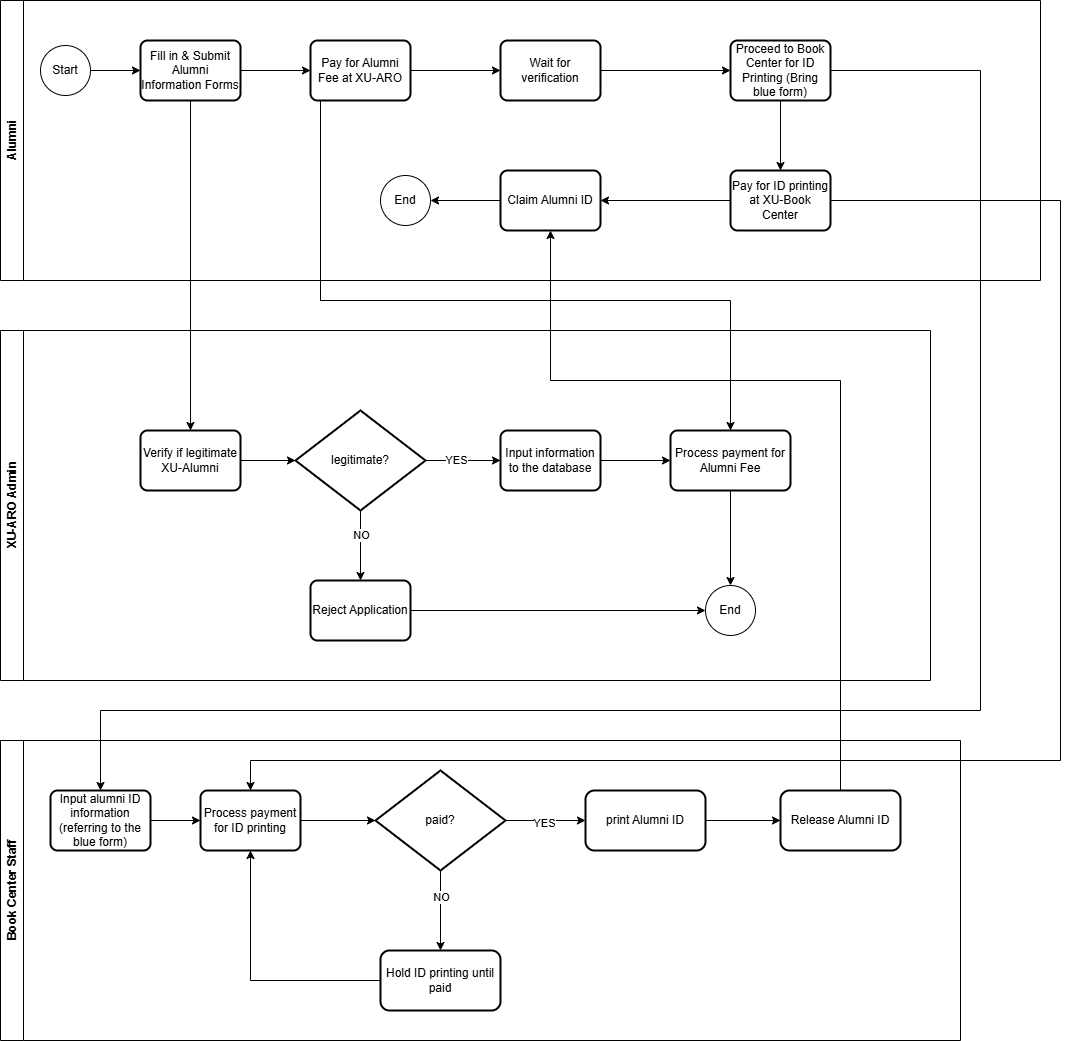

The diagram above was exported from draw.io. Its source (the exported page's mxGraphModel, read from the mxfile embedded in the PNG):
<mxGraphModel dx="1210" dy="1068" grid="1" gridSize="10" guides="1" tooltips="1" connect="1" arrows="1" fold="1" page="1" pageScale="1" pageWidth="850" pageHeight="1100" math="0" shadow="0">
  <root>
    <mxCell id="0" />
    <mxCell id="1" parent="0" />
    <mxCell id="1sTQbya6x_u-xSHpV_B4-20" parent="1" style="swimlane;horizontal=0;whiteSpace=wrap;html=1;" value="Book Center Staff" vertex="1">
      <mxGeometry height="300" width="960" x="850" y="740" as="geometry" />
    </mxCell>
    <mxCell id="KzrigznwOVd4Okfa7fX0-8" edge="1" parent="1sTQbya6x_u-xSHpV_B4-20" source="KzrigznwOVd4Okfa7fX0-6" style="edgeStyle=orthogonalEdgeStyle;rounded=0;orthogonalLoop=1;jettySize=auto;html=1;" target="KzrigznwOVd4Okfa7fX0-7" value="">
      <mxGeometry relative="1" as="geometry" />
    </mxCell>
    <mxCell id="KzrigznwOVd4Okfa7fX0-14" connectable="0" parent="KzrigznwOVd4Okfa7fX0-8" style="edgeLabel;html=1;align=center;verticalAlign=middle;resizable=0;points=[];" value="YES" vertex="1">
      <mxGeometry relative="1" x="-0.0521" y="-2" as="geometry">
        <mxPoint as="offset" />
      </mxGeometry>
    </mxCell>
    <mxCell id="KzrigznwOVd4Okfa7fX0-12" edge="1" parent="1sTQbya6x_u-xSHpV_B4-20" source="KzrigznwOVd4Okfa7fX0-6" style="edgeStyle=orthogonalEdgeStyle;rounded=0;orthogonalLoop=1;jettySize=auto;html=1;" target="KzrigznwOVd4Okfa7fX0-11" value="">
      <mxGeometry relative="1" as="geometry" />
    </mxCell>
    <mxCell id="KzrigznwOVd4Okfa7fX0-13" connectable="0" parent="KzrigznwOVd4Okfa7fX0-12" style="edgeLabel;html=1;align=center;verticalAlign=middle;resizable=0;points=[];" value="NO" vertex="1">
      <mxGeometry relative="1" x="-0.3686" as="geometry">
        <mxPoint as="offset" />
      </mxGeometry>
    </mxCell>
    <mxCell id="KzrigznwOVd4Okfa7fX0-6" parent="1sTQbya6x_u-xSHpV_B4-20" style="strokeWidth=2;html=1;shape=mxgraph.flowchart.decision;whiteSpace=wrap;" value="paid?" vertex="1">
      <mxGeometry height="100" width="130" x="375" y="30" as="geometry" />
    </mxCell>
    <mxCell id="KzrigznwOVd4Okfa7fX0-10" edge="1" parent="1sTQbya6x_u-xSHpV_B4-20" source="KzrigznwOVd4Okfa7fX0-7" style="edgeStyle=orthogonalEdgeStyle;rounded=0;orthogonalLoop=1;jettySize=auto;html=1;" target="KzrigznwOVd4Okfa7fX0-9" value="">
      <mxGeometry relative="1" as="geometry" />
    </mxCell>
    <mxCell id="KzrigznwOVd4Okfa7fX0-7" parent="1sTQbya6x_u-xSHpV_B4-20" style="rounded=1;whiteSpace=wrap;html=1;strokeWidth=2;" value="print Alumni ID" vertex="1">
      <mxGeometry height="60" width="120" x="585" y="50" as="geometry" />
    </mxCell>
    <mxCell id="KzrigznwOVd4Okfa7fX0-9" parent="1sTQbya6x_u-xSHpV_B4-20" style="rounded=1;whiteSpace=wrap;html=1;strokeWidth=2;" value="Release Alumni ID" vertex="1">
      <mxGeometry height="60" width="120" x="780" y="50" as="geometry" />
    </mxCell>
    <mxCell id="KzrigznwOVd4Okfa7fX0-25" edge="1" parent="1sTQbya6x_u-xSHpV_B4-20" source="KzrigznwOVd4Okfa7fX0-11" style="edgeStyle=orthogonalEdgeStyle;rounded=0;orthogonalLoop=1;jettySize=auto;html=1;exitX=0;exitY=0.5;exitDx=0;exitDy=0;entryX=0.5;entryY=1;entryDx=0;entryDy=0;" target="1sTQbya6x_u-xSHpV_B4-4">
      <mxGeometry relative="1" as="geometry" />
    </mxCell>
    <mxCell id="KzrigznwOVd4Okfa7fX0-11" parent="1sTQbya6x_u-xSHpV_B4-20" style="rounded=1;whiteSpace=wrap;html=1;strokeWidth=2;" value="Hold ID printing until paid" vertex="1">
      <mxGeometry height="60" width="120" x="380" y="210" as="geometry" />
    </mxCell>
    <mxCell id="1sTQbya6x_u-xSHpV_B4-3" parent="1sTQbya6x_u-xSHpV_B4-20" style="rounded=1;whiteSpace=wrap;html=1;absoluteArcSize=1;arcSize=14;strokeWidth=2;" value="Input alumni ID information (referring to the blue form)" vertex="1">
      <mxGeometry height="60" width="100" x="50" y="50" as="geometry" />
    </mxCell>
    <mxCell id="1sTQbya6x_u-xSHpV_B4-4" parent="1sTQbya6x_u-xSHpV_B4-20" style="rounded=1;whiteSpace=wrap;html=1;absoluteArcSize=1;arcSize=14;strokeWidth=2;" value="Process payment for ID printing" vertex="1">
      <mxGeometry height="60" width="100" x="200" y="50" as="geometry" />
    </mxCell>
    <mxCell id="1sTQbya6x_u-xSHpV_B4-12" edge="1" parent="1sTQbya6x_u-xSHpV_B4-20" source="1sTQbya6x_u-xSHpV_B4-3" style="edgeStyle=orthogonalEdgeStyle;rounded=0;orthogonalLoop=1;jettySize=auto;html=1;" target="1sTQbya6x_u-xSHpV_B4-4" value="">
      <mxGeometry relative="1" as="geometry" />
    </mxCell>
    <mxCell id="1sTQbya6x_u-xSHpV_B4-13" edge="1" parent="1sTQbya6x_u-xSHpV_B4-20" source="1sTQbya6x_u-xSHpV_B4-4" style="edgeStyle=orthogonalEdgeStyle;rounded=0;orthogonalLoop=1;jettySize=auto;html=1;entryX=0;entryY=0.5;entryDx=0;entryDy=0;entryPerimeter=0;" target="KzrigznwOVd4Okfa7fX0-6" value="">
      <mxGeometry relative="1" as="geometry">
        <mxPoint x="345" y="130" as="targetPoint" />
      </mxGeometry>
    </mxCell>
    <mxCell id="ZjQmaYb0GwM9MlzEawvp-26" parent="1" style="swimlane;horizontal=0;whiteSpace=wrap;html=1;" value="Alumni" vertex="1">
      <mxGeometry height="280" width="1040" x="850" as="geometry" />
    </mxCell>
    <mxCell id="ycmqhyLrmMNGUL8PHbv7-1" parent="ZjQmaYb0GwM9MlzEawvp-26" style="rounded=1;whiteSpace=wrap;html=1;absoluteArcSize=1;arcSize=14;strokeWidth=2;" value="Proceed to Book Center for ID Printing (Bring blue form)" vertex="1">
      <mxGeometry height="60" width="100" x="730" y="40" as="geometry" />
    </mxCell>
    <mxCell id="KzrigznwOVd4Okfa7fX0-1" edge="1" parent="ZjQmaYb0GwM9MlzEawvp-26" source="ZjQmaYb0GwM9MlzEawvp-5" style="edgeStyle=orthogonalEdgeStyle;rounded=0;orthogonalLoop=1;jettySize=auto;html=1;entryX=0;entryY=0.5;entryDx=0;entryDy=0;" target="ZjQmaYb0GwM9MlzEawvp-7">
      <mxGeometry relative="1" as="geometry" />
    </mxCell>
    <mxCell id="ZjQmaYb0GwM9MlzEawvp-5" parent="ZjQmaYb0GwM9MlzEawvp-26" style="rounded=1;whiteSpace=wrap;html=1;absoluteArcSize=1;arcSize=14;strokeWidth=2;" value="Pay for Alumni Fee at XU-ARO" vertex="1">
      <mxGeometry height="60" width="100" x="310" y="40" as="geometry" />
    </mxCell>
    <mxCell id="KzrigznwOVd4Okfa7fX0-4" edge="1" parent="ZjQmaYb0GwM9MlzEawvp-26" source="ZjQmaYb0GwM9MlzEawvp-7" style="edgeStyle=orthogonalEdgeStyle;rounded=0;orthogonalLoop=1;jettySize=auto;html=1;entryX=0;entryY=0.5;entryDx=0;entryDy=0;" target="ycmqhyLrmMNGUL8PHbv7-1">
      <mxGeometry relative="1" as="geometry" />
    </mxCell>
    <mxCell id="ZjQmaYb0GwM9MlzEawvp-7" parent="ZjQmaYb0GwM9MlzEawvp-26" style="rounded=1;whiteSpace=wrap;html=1;absoluteArcSize=1;arcSize=14;strokeWidth=2;" value="Wait for verification" vertex="1">
      <mxGeometry height="60" width="100" x="500" y="40" as="geometry" />
    </mxCell>
    <mxCell id="ZjQmaYb0GwM9MlzEawvp-10" parent="ZjQmaYb0GwM9MlzEawvp-26" style="rounded=1;whiteSpace=wrap;html=1;absoluteArcSize=1;arcSize=14;strokeWidth=2;" value="Pay for ID printing at XU-Book Center" vertex="1">
      <mxGeometry height="60" width="100" x="730" y="170" as="geometry" />
    </mxCell>
    <mxCell id="KzrigznwOVd4Okfa7fX0-5" edge="1" parent="ZjQmaYb0GwM9MlzEawvp-26" source="ycmqhyLrmMNGUL8PHbv7-1" style="edgeStyle=orthogonalEdgeStyle;rounded=0;orthogonalLoop=1;jettySize=auto;html=1;entryX=0.5;entryY=0;entryDx=0;entryDy=0;" target="ZjQmaYb0GwM9MlzEawvp-10">
      <mxGeometry relative="1" as="geometry" />
    </mxCell>
    <mxCell id="KzrigznwOVd4Okfa7fX0-34" edge="1" parent="ZjQmaYb0GwM9MlzEawvp-26" source="ZjQmaYb0GwM9MlzEawvp-11" style="edgeStyle=orthogonalEdgeStyle;rounded=0;orthogonalLoop=1;jettySize=auto;html=1;entryX=1;entryY=0.5;entryDx=0;entryDy=0;" target="KzrigznwOVd4Okfa7fX0-33">
      <mxGeometry relative="1" as="geometry" />
    </mxCell>
    <mxCell id="ZjQmaYb0GwM9MlzEawvp-11" parent="ZjQmaYb0GwM9MlzEawvp-26" style="rounded=1;whiteSpace=wrap;html=1;absoluteArcSize=1;arcSize=14;strokeWidth=2;" value="Claim Alumni ID" vertex="1">
      <mxGeometry height="60" width="100" x="500" y="170" as="geometry" />
    </mxCell>
    <mxCell id="ZjQmaYb0GwM9MlzEawvp-32" edge="1" parent="ZjQmaYb0GwM9MlzEawvp-26" source="ZjQmaYb0GwM9MlzEawvp-10" style="edgeStyle=orthogonalEdgeStyle;rounded=0;orthogonalLoop=1;jettySize=auto;html=1;" target="ZjQmaYb0GwM9MlzEawvp-11" value="">
      <mxGeometry relative="1" as="geometry" />
    </mxCell>
    <mxCell id="KzrigznwOVd4Okfa7fX0-33" parent="ZjQmaYb0GwM9MlzEawvp-26" style="ellipse;whiteSpace=wrap;html=1;aspect=fixed;" value="End" vertex="1">
      <mxGeometry height="50" width="50" x="380" y="175" as="geometry" />
    </mxCell>
    <mxCell id="ZjQmaYb0GwM9MlzEawvp-2" parent="ZjQmaYb0GwM9MlzEawvp-26" style="rounded=1;whiteSpace=wrap;html=1;absoluteArcSize=1;arcSize=14;strokeWidth=2;" value="Fill in &amp;amp; Submit Alumni Information Forms" vertex="1">
      <mxGeometry height="60" width="100" x="140" y="40" as="geometry" />
    </mxCell>
    <mxCell id="ZjQmaYb0GwM9MlzEawvp-27" edge="1" parent="ZjQmaYb0GwM9MlzEawvp-26" source="ZjQmaYb0GwM9MlzEawvp-2" style="edgeStyle=orthogonalEdgeStyle;rounded=0;orthogonalLoop=1;jettySize=auto;html=1;" target="ZjQmaYb0GwM9MlzEawvp-5" value="">
      <mxGeometry relative="1" as="geometry" />
    </mxCell>
    <mxCell id="KzrigznwOVd4Okfa7fX0-36" edge="1" parent="ZjQmaYb0GwM9MlzEawvp-26" source="KzrigznwOVd4Okfa7fX0-35" style="edgeStyle=orthogonalEdgeStyle;rounded=0;orthogonalLoop=1;jettySize=auto;html=1;" target="ZjQmaYb0GwM9MlzEawvp-2" value="">
      <mxGeometry relative="1" as="geometry" />
    </mxCell>
    <mxCell id="KzrigznwOVd4Okfa7fX0-35" parent="ZjQmaYb0GwM9MlzEawvp-26" style="ellipse;whiteSpace=wrap;html=1;aspect=fixed;" value="Start" vertex="1">
      <mxGeometry height="50" width="50" x="40" y="45" as="geometry" />
    </mxCell>
    <mxCell id="1sTQbya6x_u-xSHpV_B4-2" parent="1" style="swimlane;horizontal=0;whiteSpace=wrap;html=1;" value="XU-ARO Admin" vertex="1">
      <mxGeometry height="350" width="930" x="850" y="330" as="geometry" />
    </mxCell>
    <mxCell id="ZjQmaYb0GwM9MlzEawvp-44" edge="1" parent="1sTQbya6x_u-xSHpV_B4-2" source="ZjQmaYb0GwM9MlzEawvp-37" style="edgeStyle=orthogonalEdgeStyle;rounded=0;orthogonalLoop=1;jettySize=auto;html=1;" target="ZjQmaYb0GwM9MlzEawvp-38" value="">
      <mxGeometry relative="1" as="geometry" />
    </mxCell>
    <mxCell id="ZjQmaYb0GwM9MlzEawvp-37" parent="1sTQbya6x_u-xSHpV_B4-2" style="rounded=1;whiteSpace=wrap;html=1;absoluteArcSize=1;arcSize=14;strokeWidth=2;" value="Verify if legitimate XU-Alumni" vertex="1">
      <mxGeometry height="60" width="100" x="140" y="100" as="geometry" />
    </mxCell>
    <mxCell id="ZjQmaYb0GwM9MlzEawvp-45" edge="1" parent="1sTQbya6x_u-xSHpV_B4-2" source="ZjQmaYb0GwM9MlzEawvp-38" style="edgeStyle=orthogonalEdgeStyle;rounded=0;orthogonalLoop=1;jettySize=auto;html=1;" target="ZjQmaYb0GwM9MlzEawvp-39" value="">
      <mxGeometry relative="1" as="geometry" />
    </mxCell>
    <mxCell id="ZjQmaYb0GwM9MlzEawvp-48" connectable="0" parent="ZjQmaYb0GwM9MlzEawvp-45" style="edgeLabel;html=1;align=center;verticalAlign=middle;resizable=0;points=[];" value="YES" vertex="1">
      <mxGeometry relative="1" x="-0.1886" y="1" as="geometry">
        <mxPoint as="offset" />
      </mxGeometry>
    </mxCell>
    <mxCell id="ZjQmaYb0GwM9MlzEawvp-46" edge="1" parent="1sTQbya6x_u-xSHpV_B4-2" source="ZjQmaYb0GwM9MlzEawvp-38" style="edgeStyle=orthogonalEdgeStyle;rounded=0;orthogonalLoop=1;jettySize=auto;html=1;" target="ZjQmaYb0GwM9MlzEawvp-40" value="">
      <mxGeometry relative="1" as="geometry" />
    </mxCell>
    <mxCell id="ZjQmaYb0GwM9MlzEawvp-49" connectable="0" parent="ZjQmaYb0GwM9MlzEawvp-46" style="edgeLabel;html=1;align=center;verticalAlign=middle;resizable=0;points=[];" value="NO" vertex="1">
      <mxGeometry relative="1" x="-0.3143" as="geometry">
        <mxPoint as="offset" />
      </mxGeometry>
    </mxCell>
    <mxCell id="ZjQmaYb0GwM9MlzEawvp-38" parent="1sTQbya6x_u-xSHpV_B4-2" style="strokeWidth=2;html=1;shape=mxgraph.flowchart.decision;whiteSpace=wrap;" value="legitimate?" vertex="1">
      <mxGeometry height="100" width="130" x="295" y="80" as="geometry" />
    </mxCell>
    <mxCell id="KzrigznwOVd4Okfa7fX0-18" edge="1" parent="1sTQbya6x_u-xSHpV_B4-2" source="ZjQmaYb0GwM9MlzEawvp-39" style="edgeStyle=orthogonalEdgeStyle;rounded=0;orthogonalLoop=1;jettySize=auto;html=1;" target="KzrigznwOVd4Okfa7fX0-17" value="">
      <mxGeometry relative="1" as="geometry" />
    </mxCell>
    <mxCell id="ZjQmaYb0GwM9MlzEawvp-39" parent="1sTQbya6x_u-xSHpV_B4-2" style="rounded=1;whiteSpace=wrap;html=1;absoluteArcSize=1;arcSize=14;strokeWidth=2;" value="Input information to the database" vertex="1">
      <mxGeometry height="60" width="100" x="500" y="100" as="geometry" />
    </mxCell>
    <mxCell id="KzrigznwOVd4Okfa7fX0-32" edge="1" parent="1sTQbya6x_u-xSHpV_B4-2" source="ZjQmaYb0GwM9MlzEawvp-40" style="edgeStyle=orthogonalEdgeStyle;rounded=0;orthogonalLoop=1;jettySize=auto;html=1;entryX=0;entryY=0.5;entryDx=0;entryDy=0;" target="KzrigznwOVd4Okfa7fX0-30">
      <mxGeometry relative="1" as="geometry" />
    </mxCell>
    <mxCell id="ZjQmaYb0GwM9MlzEawvp-40" parent="1sTQbya6x_u-xSHpV_B4-2" style="rounded=1;whiteSpace=wrap;html=1;absoluteArcSize=1;arcSize=14;strokeWidth=2;" value="Reject Application" vertex="1">
      <mxGeometry height="60" width="100" x="310" y="250" as="geometry" />
    </mxCell>
    <mxCell id="KzrigznwOVd4Okfa7fX0-31" edge="1" parent="1sTQbya6x_u-xSHpV_B4-2" source="KzrigznwOVd4Okfa7fX0-17" style="edgeStyle=orthogonalEdgeStyle;rounded=0;orthogonalLoop=1;jettySize=auto;html=1;entryX=0.5;entryY=0;entryDx=0;entryDy=0;" target="KzrigznwOVd4Okfa7fX0-30">
      <mxGeometry relative="1" as="geometry" />
    </mxCell>
    <mxCell id="KzrigznwOVd4Okfa7fX0-17" parent="1sTQbya6x_u-xSHpV_B4-2" style="rounded=1;whiteSpace=wrap;html=1;absoluteArcSize=1;arcSize=14;strokeWidth=2;" value="Process payment for Alumni Fee" vertex="1">
      <mxGeometry height="60" width="120" x="670" y="100" as="geometry" />
    </mxCell>
    <mxCell id="KzrigznwOVd4Okfa7fX0-30" parent="1sTQbya6x_u-xSHpV_B4-2" style="ellipse;whiteSpace=wrap;html=1;aspect=fixed;" value="End" vertex="1">
      <mxGeometry height="50" width="50" x="705" y="255" as="geometry" />
    </mxCell>
    <mxCell id="KzrigznwOVd4Okfa7fX0-20" edge="1" parent="1" source="ZjQmaYb0GwM9MlzEawvp-5" style="edgeStyle=orthogonalEdgeStyle;rounded=0;orthogonalLoop=1;jettySize=auto;html=1;entryX=0.5;entryY=0;entryDx=0;entryDy=0;" target="KzrigznwOVd4Okfa7fX0-17">
      <mxGeometry relative="1" as="geometry">
        <Array as="points">
          <mxPoint x="1170" y="300" />
          <mxPoint x="1580" y="300" />
        </Array>
      </mxGeometry>
    </mxCell>
    <mxCell id="KzrigznwOVd4Okfa7fX0-22" edge="1" parent="1" source="ycmqhyLrmMNGUL8PHbv7-1" style="edgeStyle=orthogonalEdgeStyle;rounded=0;orthogonalLoop=1;jettySize=auto;html=1;entryX=0.5;entryY=0;entryDx=0;entryDy=0;" target="1sTQbya6x_u-xSHpV_B4-3">
      <mxGeometry relative="1" as="geometry">
        <Array as="points">
          <mxPoint x="1830" y="70" />
          <mxPoint x="1830" y="710" />
          <mxPoint x="950" y="710" />
        </Array>
      </mxGeometry>
    </mxCell>
    <mxCell id="KzrigznwOVd4Okfa7fX0-23" edge="1" parent="1" source="ZjQmaYb0GwM9MlzEawvp-10" style="edgeStyle=orthogonalEdgeStyle;rounded=0;orthogonalLoop=1;jettySize=auto;html=1;entryX=0.5;entryY=0;entryDx=0;entryDy=0;" target="1sTQbya6x_u-xSHpV_B4-4">
      <mxGeometry relative="1" as="geometry">
        <Array as="points">
          <mxPoint x="1910" y="200" />
          <mxPoint x="1910" y="760" />
          <mxPoint x="1100" y="760" />
        </Array>
      </mxGeometry>
    </mxCell>
    <mxCell id="KzrigznwOVd4Okfa7fX0-24" edge="1" parent="1" source="KzrigznwOVd4Okfa7fX0-9" style="edgeStyle=orthogonalEdgeStyle;rounded=0;orthogonalLoop=1;jettySize=auto;html=1;entryX=0.5;entryY=1;entryDx=0;entryDy=0;" target="ZjQmaYb0GwM9MlzEawvp-11">
      <mxGeometry relative="1" as="geometry">
        <Array as="points">
          <mxPoint x="1690" y="380" />
          <mxPoint x="1400" y="380" />
        </Array>
      </mxGeometry>
    </mxCell>
    <mxCell id="KzrigznwOVd4Okfa7fX0-39" edge="1" parent="1" source="ZjQmaYb0GwM9MlzEawvp-2" style="edgeStyle=orthogonalEdgeStyle;rounded=0;orthogonalLoop=1;jettySize=auto;html=1;entryX=0.5;entryY=0;entryDx=0;entryDy=0;" target="ZjQmaYb0GwM9MlzEawvp-37">
      <mxGeometry relative="1" as="geometry" />
    </mxCell>
  </root>
</mxGraphModel>